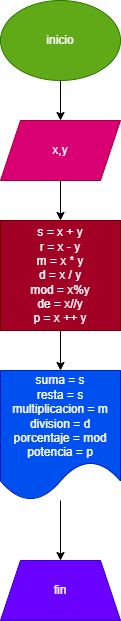

The diagram above was exported from draw.io. Its source (the exported page's mxGraphModel, read from the mxfile embedded in the PNG):
<mxGraphModel dx="746" dy="568" grid="1" gridSize="10" guides="1" tooltips="1" connect="1" arrows="1" fold="1" page="1" pageScale="1" pageWidth="850" pageHeight="1100" math="0" shadow="0">
  <root>
    <mxCell id="0" />
    <mxCell id="1" parent="0" />
    <mxCell id="4" value="" style="edgeStyle=none;html=1;" edge="1" parent="1" source="2" target="3">
      <mxGeometry relative="1" as="geometry" />
    </mxCell>
    <mxCell id="2" value="inicio" style="ellipse;whiteSpace=wrap;html=1;fillColor=#60a917;fontColor=#ffffff;strokeColor=#2D7600;" vertex="1" parent="1">
      <mxGeometry x="320" y="40" width="120" height="80" as="geometry" />
    </mxCell>
    <mxCell id="6" value="" style="edgeStyle=none;html=1;" edge="1" parent="1" source="3" target="5">
      <mxGeometry relative="1" as="geometry" />
    </mxCell>
    <mxCell id="3" value="x,y" style="shape=parallelogram;perimeter=parallelogramPerimeter;whiteSpace=wrap;html=1;fixedSize=1;fillColor=#d80073;fontColor=#ffffff;strokeColor=#A50040;" vertex="1" parent="1">
      <mxGeometry x="320" y="160" width="120" height="60" as="geometry" />
    </mxCell>
    <mxCell id="8" value="" style="edgeStyle=none;html=1;" edge="1" parent="1" source="5" target="7">
      <mxGeometry relative="1" as="geometry" />
    </mxCell>
    <mxCell id="5" value="s = x + y&lt;br&gt;r = x - y&lt;br&gt;m = x * y&lt;br&gt;d = x / y&lt;br&gt;mod = x%y&lt;br&gt;de = x//y&lt;br&gt;p = x ++ y" style="whiteSpace=wrap;html=1;fillColor=#a20025;fontColor=#ffffff;strokeColor=#6F0000;" vertex="1" parent="1">
      <mxGeometry x="320" y="260" width="120" height="110" as="geometry" />
    </mxCell>
    <mxCell id="10" value="" style="edgeStyle=none;html=1;" edge="1" parent="1" source="7" target="9">
      <mxGeometry relative="1" as="geometry" />
    </mxCell>
    <mxCell id="7" value="suma = s&lt;br&gt;resta = s&lt;br&gt;multiplicacion = m&lt;br&gt;division = d&lt;br&gt;porcentaje = mod&lt;br&gt;potencia = p" style="shape=document;whiteSpace=wrap;html=1;boundedLbl=1;fillColor=#0050ef;fontColor=#ffffff;strokeColor=#001DBC;" vertex="1" parent="1">
      <mxGeometry x="320" y="410" width="120" height="130" as="geometry" />
    </mxCell>
    <mxCell id="9" value="fin" style="shape=trapezoid;perimeter=trapezoidPerimeter;whiteSpace=wrap;html=1;fixedSize=1;fillColor=#6a00ff;fontColor=#ffffff;strokeColor=#3700CC;" vertex="1" parent="1">
      <mxGeometry x="320" y="600" width="120" height="60" as="geometry" />
    </mxCell>
  </root>
</mxGraphModel>